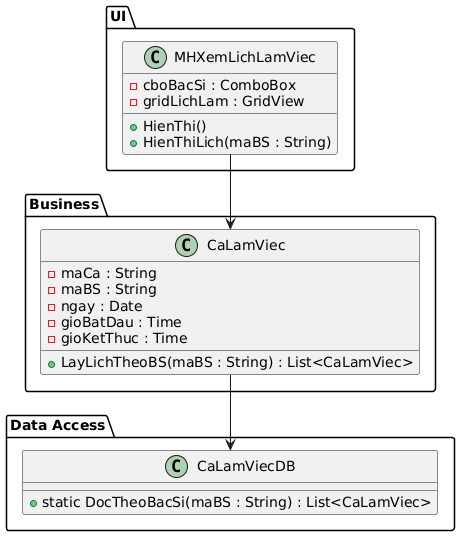

The diagram above was rendered by PlantUML. Its source (embedded in the PNG):
@startuml
package "UI" {
  class MHXemLichLamViec {
    - cboBacSi : ComboBox
    - gridLichLam : GridView
    + HienThi()
    + HienThiLich(maBS : String)
  }
}

package "Business" {
  class CaLamViec {
    - maCa : String
    - maBS : String
    - ngay : Date
    - gioBatDau : Time
    - gioKetThuc : Time
    + LayLichTheoBS(maBS : String) : List<CaLamViec>
  }
}

package "Data Access" {
  class CaLamViecDB {
    + static DocTheoBacSi(maBS : String) : List<CaLamViec>
  }
}

MHXemLichLamViec --> CaLamViec
CaLamViec --> CaLamViecDB
@enduml